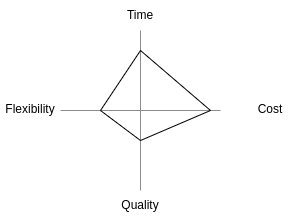

The diagram above was exported from draw.io. Its source (the exported page's mxGraphModel, read from the mxfile embedded in the PNG):
<mxGraphModel dx="567" dy="303" grid="1" gridSize="10" guides="1" tooltips="1" connect="1" arrows="1" fold="1" page="1" pageScale="1" pageWidth="827" pageHeight="1169" math="0" shadow="0">
  <root>
    <mxCell id="0" />
    <mxCell id="1" parent="0" />
    <mxCell id="PoGflVZDy94u3HAIZ2t4-1" value="" style="endArrow=none;html=1;rounded=0;strokeColor=#8C8C8C;" edge="1" parent="1">
      <mxGeometry width="50" height="50" relative="1" as="geometry">
        <mxPoint x="400" y="240" as="sourcePoint" />
        <mxPoint x="400" y="80" as="targetPoint" />
      </mxGeometry>
    </mxCell>
    <mxCell id="PoGflVZDy94u3HAIZ2t4-2" value="" style="endArrow=none;html=1;rounded=0;strokeColor=#8C8C8C;" edge="1" parent="1">
      <mxGeometry width="50" height="50" relative="1" as="geometry">
        <mxPoint x="320" y="160" as="sourcePoint" />
        <mxPoint x="480" y="160" as="targetPoint" />
      </mxGeometry>
    </mxCell>
    <mxCell id="PoGflVZDy94u3HAIZ2t4-3" value="Time" style="text;html=1;strokeColor=none;fillColor=none;align=center;verticalAlign=middle;whiteSpace=wrap;rounded=0;" vertex="1" parent="1">
      <mxGeometry x="370" y="50" width="60" height="30" as="geometry" />
    </mxCell>
    <mxCell id="PoGflVZDy94u3HAIZ2t4-4" value="Cost" style="text;html=1;strokeColor=none;fillColor=none;align=center;verticalAlign=middle;whiteSpace=wrap;rounded=0;" vertex="1" parent="1">
      <mxGeometry x="500" y="144" width="60" height="30" as="geometry" />
    </mxCell>
    <mxCell id="PoGflVZDy94u3HAIZ2t4-5" value="Quality" style="text;html=1;strokeColor=none;fillColor=none;align=center;verticalAlign=middle;whiteSpace=wrap;rounded=0;" vertex="1" parent="1">
      <mxGeometry x="370" y="240" width="60" height="30" as="geometry" />
    </mxCell>
    <mxCell id="PoGflVZDy94u3HAIZ2t4-6" value="Flexibility" style="text;html=1;strokeColor=none;fillColor=none;align=center;verticalAlign=middle;whiteSpace=wrap;rounded=0;" vertex="1" parent="1">
      <mxGeometry x="260" y="144" width="60" height="30" as="geometry" />
    </mxCell>
    <mxCell id="PoGflVZDy94u3HAIZ2t4-7" value="" style="endArrow=none;html=1;rounded=0;strokeColor=#000000;jumpSize=9;" edge="1" parent="1">
      <mxGeometry width="50" height="50" relative="1" as="geometry">
        <mxPoint x="360" y="160" as="sourcePoint" />
        <mxPoint x="400" y="100" as="targetPoint" />
      </mxGeometry>
    </mxCell>
    <mxCell id="PoGflVZDy94u3HAIZ2t4-9" value="" style="endArrow=none;html=1;rounded=0;strokeColor=#000000;jumpSize=9;" edge="1" parent="1">
      <mxGeometry width="50" height="50" relative="1" as="geometry">
        <mxPoint x="470" y="160" as="sourcePoint" />
        <mxPoint x="400" y="100" as="targetPoint" />
      </mxGeometry>
    </mxCell>
    <mxCell id="PoGflVZDy94u3HAIZ2t4-10" value="" style="endArrow=none;html=1;rounded=0;strokeColor=#000000;jumpSize=9;" edge="1" parent="1">
      <mxGeometry width="50" height="50" relative="1" as="geometry">
        <mxPoint x="470" y="160" as="sourcePoint" />
        <mxPoint x="400" y="190" as="targetPoint" />
      </mxGeometry>
    </mxCell>
    <mxCell id="PoGflVZDy94u3HAIZ2t4-11" value="" style="endArrow=none;html=1;rounded=0;strokeColor=#000000;jumpSize=9;" edge="1" parent="1">
      <mxGeometry width="50" height="50" relative="1" as="geometry">
        <mxPoint x="400" y="190" as="sourcePoint" />
        <mxPoint x="360" y="160" as="targetPoint" />
      </mxGeometry>
    </mxCell>
  </root>
</mxGraphModel>